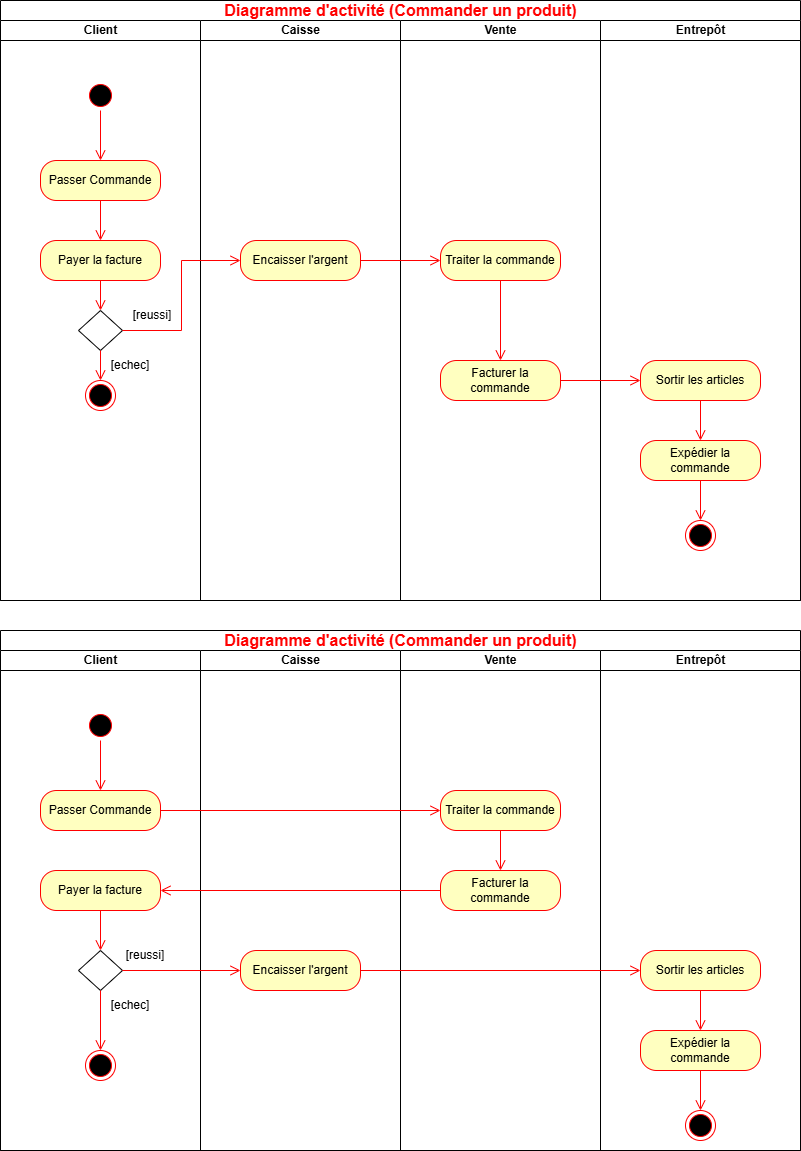

The diagram above was exported from draw.io. Its source (the exported page's mxGraphModel, read from the mxfile embedded in the PNG):
<mxGraphModel dx="864" dy="1102" grid="1" gridSize="10" guides="1" tooltips="1" connect="1" arrows="1" fold="1" page="1" pageScale="1" pageWidth="827" pageHeight="1169" math="0" shadow="0">
  <root>
    <mxCell id="0" />
    <mxCell id="1" parent="0" />
    <mxCell id="P1VySXXTBd-QQrxxytcH-57" value="&lt;font style=&quot;color: light-dark(rgb(255, 0, 0), rgb(237, 237, 237)); font-size: 16px;&quot;&gt;Diagramme d'activité (Commander un produit)&lt;/font&gt;" style="swimlane;childLayout=stackLayout;resizeParent=1;resizeParentMax=0;startSize=20;html=1;" parent="1" vertex="1">
      <mxGeometry x="14" y="10" width="800" height="600" as="geometry" />
    </mxCell>
    <mxCell id="P1VySXXTBd-QQrxxytcH-58" value="Client" style="swimlane;startSize=20;html=1;" parent="P1VySXXTBd-QQrxxytcH-57" vertex="1">
      <mxGeometry y="20" width="200" height="580" as="geometry">
        <mxRectangle y="20" width="40" height="710" as="alternateBounds" />
      </mxGeometry>
    </mxCell>
    <mxCell id="P1VySXXTBd-QQrxxytcH-73" value="" style="ellipse;html=1;shape=startState;fillColor=#000000;strokeColor=#ff0000;" parent="P1VySXXTBd-QQrxxytcH-58" vertex="1">
      <mxGeometry x="85" y="60" width="30" height="30" as="geometry" />
    </mxCell>
    <mxCell id="P1VySXXTBd-QQrxxytcH-74" value="" style="edgeStyle=orthogonalEdgeStyle;html=1;verticalAlign=bottom;endArrow=open;endSize=8;strokeColor=#ff0000;rounded=0;entryX=0.5;entryY=0;entryDx=0;entryDy=0;" parent="P1VySXXTBd-QQrxxytcH-58" source="P1VySXXTBd-QQrxxytcH-73" target="P1VySXXTBd-QQrxxytcH-75" edge="1">
      <mxGeometry relative="1" as="geometry">
        <mxPoint x="100" y="150" as="targetPoint" />
      </mxGeometry>
    </mxCell>
    <mxCell id="P1VySXXTBd-QQrxxytcH-75" value="Passer Commande" style="rounded=1;whiteSpace=wrap;html=1;arcSize=40;fontColor=#000000;fillColor=#ffffc0;strokeColor=#ff0000;" parent="P1VySXXTBd-QQrxxytcH-58" vertex="1">
      <mxGeometry x="40" y="140" width="120" height="40" as="geometry" />
    </mxCell>
    <mxCell id="P1VySXXTBd-QQrxxytcH-76" value="" style="edgeStyle=orthogonalEdgeStyle;html=1;verticalAlign=bottom;endArrow=open;endSize=8;strokeColor=#ff0000;rounded=0;entryX=0.5;entryY=0;entryDx=0;entryDy=0;" parent="P1VySXXTBd-QQrxxytcH-58" source="P1VySXXTBd-QQrxxytcH-75" target="P1VySXXTBd-QQrxxytcH-88" edge="1">
      <mxGeometry relative="1" as="geometry">
        <mxPoint x="100" y="250" as="targetPoint" />
      </mxGeometry>
    </mxCell>
    <mxCell id="P1VySXXTBd-QQrxxytcH-88" value="Payer la facture" style="rounded=1;whiteSpace=wrap;html=1;arcSize=40;fontColor=#000000;fillColor=#ffffc0;strokeColor=#ff0000;" parent="P1VySXXTBd-QQrxxytcH-58" vertex="1">
      <mxGeometry x="40" y="220" width="120" height="40" as="geometry" />
    </mxCell>
    <mxCell id="pdBEcsKps3Pjqw0BUkwO-2" value="" style="rhombus;whiteSpace=wrap;html=1;" parent="P1VySXXTBd-QQrxxytcH-58" vertex="1">
      <mxGeometry x="78" y="290" width="44" height="40" as="geometry" />
    </mxCell>
    <mxCell id="pdBEcsKps3Pjqw0BUkwO-3" value="" style="edgeStyle=orthogonalEdgeStyle;html=1;verticalAlign=bottom;endArrow=open;endSize=8;strokeColor=#ff0000;rounded=0;entryX=0.5;entryY=0;entryDx=0;entryDy=0;exitX=0.5;exitY=1;exitDx=0;exitDy=0;" parent="P1VySXXTBd-QQrxxytcH-58" source="P1VySXXTBd-QQrxxytcH-88" target="pdBEcsKps3Pjqw0BUkwO-2" edge="1">
      <mxGeometry relative="1" as="geometry">
        <mxPoint x="46" y="330" as="targetPoint" />
        <mxPoint x="46" y="290" as="sourcePoint" />
      </mxGeometry>
    </mxCell>
    <mxCell id="pdBEcsKps3Pjqw0BUkwO-1" value="" style="ellipse;html=1;shape=endState;fillColor=#000000;strokeColor=#ff0000;" parent="P1VySXXTBd-QQrxxytcH-58" vertex="1">
      <mxGeometry x="85" y="360" width="30" height="30" as="geometry" />
    </mxCell>
    <mxCell id="pdBEcsKps3Pjqw0BUkwO-4" value="" style="edgeStyle=orthogonalEdgeStyle;html=1;verticalAlign=bottom;endArrow=open;endSize=8;strokeColor=#ff0000;rounded=0;entryX=0.5;entryY=0;entryDx=0;entryDy=0;exitX=0.5;exitY=1;exitDx=0;exitDy=0;" parent="P1VySXXTBd-QQrxxytcH-58" source="pdBEcsKps3Pjqw0BUkwO-2" target="pdBEcsKps3Pjqw0BUkwO-1" edge="1">
      <mxGeometry relative="1" as="geometry">
        <mxPoint x="56" y="510" as="targetPoint" />
        <mxPoint x="56" y="450" as="sourcePoint" />
      </mxGeometry>
    </mxCell>
    <mxCell id="pdBEcsKps3Pjqw0BUkwO-5" value="[echec]" style="text;html=1;align=center;verticalAlign=middle;whiteSpace=wrap;rounded=0;" parent="P1VySXXTBd-QQrxxytcH-58" vertex="1">
      <mxGeometry x="100" y="330" width="60" height="30" as="geometry" />
    </mxCell>
    <mxCell id="pdBEcsKps3Pjqw0BUkwO-6" value="[reussi]" style="text;html=1;align=center;verticalAlign=middle;whiteSpace=wrap;rounded=0;" parent="P1VySXXTBd-QQrxxytcH-58" vertex="1">
      <mxGeometry x="122" y="280" width="60" height="30" as="geometry" />
    </mxCell>
    <mxCell id="P1VySXXTBd-QQrxxytcH-59" value="Caisse" style="swimlane;startSize=20;html=1;" parent="P1VySXXTBd-QQrxxytcH-57" vertex="1">
      <mxGeometry x="200" y="20" width="200" height="580" as="geometry" />
    </mxCell>
    <mxCell id="P1VySXXTBd-QQrxxytcH-77" value="Encaisser l'argent" style="rounded=1;whiteSpace=wrap;html=1;arcSize=40;fontColor=#000000;fillColor=#ffffc0;strokeColor=#ff0000;" parent="P1VySXXTBd-QQrxxytcH-59" vertex="1">
      <mxGeometry x="40" y="220" width="120" height="40" as="geometry" />
    </mxCell>
    <mxCell id="P1VySXXTBd-QQrxxytcH-60" value="Vente" style="swimlane;startSize=20;html=1;" parent="P1VySXXTBd-QQrxxytcH-57" vertex="1">
      <mxGeometry x="400" y="20" width="200" height="580" as="geometry" />
    </mxCell>
    <mxCell id="P1VySXXTBd-QQrxxytcH-79" value="Traiter la commande" style="rounded=1;whiteSpace=wrap;html=1;arcSize=40;fontColor=#000000;fillColor=#ffffc0;strokeColor=#ff0000;" parent="P1VySXXTBd-QQrxxytcH-60" vertex="1">
      <mxGeometry x="40" y="220" width="120" height="40" as="geometry" />
    </mxCell>
    <mxCell id="P1VySXXTBd-QQrxxytcH-80" value="" style="html=1;verticalAlign=bottom;endArrow=open;endSize=8;strokeColor=#ff0000;rounded=0;entryX=0.5;entryY=0;entryDx=0;entryDy=0;" parent="P1VySXXTBd-QQrxxytcH-60" source="P1VySXXTBd-QQrxxytcH-79" target="P1VySXXTBd-QQrxxytcH-81" edge="1">
      <mxGeometry relative="1" as="geometry">
        <mxPoint x="100" y="360" as="targetPoint" />
      </mxGeometry>
    </mxCell>
    <mxCell id="P1VySXXTBd-QQrxxytcH-81" value="Facturer la commande" style="rounded=1;whiteSpace=wrap;html=1;arcSize=40;fontColor=#000000;fillColor=#ffffc0;strokeColor=#ff0000;" parent="P1VySXXTBd-QQrxxytcH-60" vertex="1">
      <mxGeometry x="40" y="340" width="120" height="40" as="geometry" />
    </mxCell>
    <mxCell id="P1VySXXTBd-QQrxxytcH-61" value="Entrepôt" style="swimlane;startSize=20;html=1;" parent="P1VySXXTBd-QQrxxytcH-57" vertex="1">
      <mxGeometry x="600" y="20" width="200" height="580" as="geometry" />
    </mxCell>
    <mxCell id="P1VySXXTBd-QQrxxytcH-83" value="Sortir les articles" style="rounded=1;whiteSpace=wrap;html=1;arcSize=40;fontColor=#000000;fillColor=#ffffc0;strokeColor=#ff0000;" parent="P1VySXXTBd-QQrxxytcH-61" vertex="1">
      <mxGeometry x="40" y="340" width="120" height="40" as="geometry" />
    </mxCell>
    <mxCell id="P1VySXXTBd-QQrxxytcH-84" value="" style="edgeStyle=orthogonalEdgeStyle;html=1;verticalAlign=bottom;endArrow=open;endSize=8;strokeColor=#ff0000;rounded=0;entryX=0.5;entryY=0;entryDx=0;entryDy=0;" parent="P1VySXXTBd-QQrxxytcH-61" source="P1VySXXTBd-QQrxxytcH-83" target="P1VySXXTBd-QQrxxytcH-85" edge="1">
      <mxGeometry relative="1" as="geometry">
        <mxPoint x="100" y="520" as="targetPoint" />
      </mxGeometry>
    </mxCell>
    <mxCell id="P1VySXXTBd-QQrxxytcH-85" value="Expédier la commande" style="rounded=1;whiteSpace=wrap;html=1;arcSize=40;fontColor=#000000;fillColor=#ffffc0;strokeColor=#ff0000;" parent="P1VySXXTBd-QQrxxytcH-61" vertex="1">
      <mxGeometry x="40" y="420" width="120" height="40" as="geometry" />
    </mxCell>
    <mxCell id="P1VySXXTBd-QQrxxytcH-86" value="" style="edgeStyle=orthogonalEdgeStyle;html=1;verticalAlign=bottom;endArrow=open;endSize=8;strokeColor=#ff0000;rounded=0;entryX=0.5;entryY=0;entryDx=0;entryDy=0;" parent="P1VySXXTBd-QQrxxytcH-61" source="P1VySXXTBd-QQrxxytcH-85" target="P1VySXXTBd-QQrxxytcH-87" edge="1">
      <mxGeometry relative="1" as="geometry">
        <mxPoint x="100" y="625" as="targetPoint" />
      </mxGeometry>
    </mxCell>
    <mxCell id="P1VySXXTBd-QQrxxytcH-87" value="" style="ellipse;html=1;shape=endState;fillColor=#000000;strokeColor=#ff0000;" parent="P1VySXXTBd-QQrxxytcH-61" vertex="1">
      <mxGeometry x="85" y="500" width="30" height="30" as="geometry" />
    </mxCell>
    <mxCell id="P1VySXXTBd-QQrxxytcH-89" value="" style="edgeStyle=orthogonalEdgeStyle;html=1;verticalAlign=bottom;endArrow=open;endSize=8;strokeColor=#ff0000;rounded=0;entryX=0;entryY=0.5;entryDx=0;entryDy=0;exitX=1;exitY=0.5;exitDx=0;exitDy=0;" parent="P1VySXXTBd-QQrxxytcH-57" source="pdBEcsKps3Pjqw0BUkwO-2" target="P1VySXXTBd-QQrxxytcH-77" edge="1">
      <mxGeometry relative="1" as="geometry">
        <mxPoint x="100" y="380" as="targetPoint" />
      </mxGeometry>
    </mxCell>
    <mxCell id="P1VySXXTBd-QQrxxytcH-78" value="" style="edgeStyle=orthogonalEdgeStyle;html=1;verticalAlign=bottom;endArrow=open;endSize=8;strokeColor=#ff0000;rounded=0;entryX=0;entryY=0.5;entryDx=0;entryDy=0;" parent="P1VySXXTBd-QQrxxytcH-57" source="P1VySXXTBd-QQrxxytcH-77" target="P1VySXXTBd-QQrxxytcH-79" edge="1">
      <mxGeometry relative="1" as="geometry">
        <mxPoint x="300" y="340" as="targetPoint" />
      </mxGeometry>
    </mxCell>
    <mxCell id="P1VySXXTBd-QQrxxytcH-82" value="" style="edgeStyle=orthogonalEdgeStyle;html=1;verticalAlign=bottom;endArrow=open;endSize=8;strokeColor=#ff0000;rounded=0;entryX=0;entryY=0.5;entryDx=0;entryDy=0;" parent="P1VySXXTBd-QQrxxytcH-57" source="P1VySXXTBd-QQrxxytcH-81" target="P1VySXXTBd-QQrxxytcH-83" edge="1">
      <mxGeometry relative="1" as="geometry">
        <mxPoint x="500" y="540" as="targetPoint" />
      </mxGeometry>
    </mxCell>
    <mxCell id="P1VySXXTBd-QQrxxytcH-90" value="&lt;font style=&quot;color: light-dark(rgb(255, 0, 0), rgb(237, 237, 237)); font-size: 16px;&quot;&gt;Diagramme d'activité (Commander un produit)&lt;/font&gt;" style="swimlane;childLayout=stackLayout;resizeParent=1;resizeParentMax=0;startSize=20;html=1;" parent="1" vertex="1">
      <mxGeometry x="14" y="640" width="800" height="520" as="geometry" />
    </mxCell>
    <mxCell id="P1VySXXTBd-QQrxxytcH-91" value="Client" style="swimlane;startSize=20;html=1;" parent="P1VySXXTBd-QQrxxytcH-90" vertex="1">
      <mxGeometry y="20" width="200" height="500" as="geometry">
        <mxRectangle y="20" width="40" height="710" as="alternateBounds" />
      </mxGeometry>
    </mxCell>
    <mxCell id="P1VySXXTBd-QQrxxytcH-92" value="" style="ellipse;html=1;shape=startState;fillColor=#000000;strokeColor=#ff0000;" parent="P1VySXXTBd-QQrxxytcH-91" vertex="1">
      <mxGeometry x="85" y="60" width="30" height="30" as="geometry" />
    </mxCell>
    <mxCell id="P1VySXXTBd-QQrxxytcH-93" value="" style="edgeStyle=orthogonalEdgeStyle;html=1;verticalAlign=bottom;endArrow=open;endSize=8;strokeColor=#ff0000;rounded=0;entryX=0.5;entryY=0;entryDx=0;entryDy=0;" parent="P1VySXXTBd-QQrxxytcH-91" source="P1VySXXTBd-QQrxxytcH-92" target="P1VySXXTBd-QQrxxytcH-94" edge="1">
      <mxGeometry relative="1" as="geometry">
        <mxPoint x="100" y="150" as="targetPoint" />
      </mxGeometry>
    </mxCell>
    <mxCell id="P1VySXXTBd-QQrxxytcH-94" value="Passer Commande" style="rounded=1;whiteSpace=wrap;html=1;arcSize=40;fontColor=#000000;fillColor=#ffffc0;strokeColor=#ff0000;" parent="P1VySXXTBd-QQrxxytcH-91" vertex="1">
      <mxGeometry x="40" y="140" width="120" height="40" as="geometry" />
    </mxCell>
    <mxCell id="P1VySXXTBd-QQrxxytcH-96" value="Payer la facture" style="rounded=1;whiteSpace=wrap;html=1;arcSize=40;fontColor=#000000;fillColor=#ffffc0;strokeColor=#ff0000;" parent="P1VySXXTBd-QQrxxytcH-91" vertex="1">
      <mxGeometry x="40" y="220" width="120" height="40" as="geometry" />
    </mxCell>
    <mxCell id="P1VySXXTBd-QQrxxytcH-114" value="" style="rhombus;whiteSpace=wrap;html=1;" parent="P1VySXXTBd-QQrxxytcH-91" vertex="1">
      <mxGeometry x="78" y="300" width="44" height="40" as="geometry" />
    </mxCell>
    <mxCell id="P1VySXXTBd-QQrxxytcH-109" value="" style="edgeStyle=orthogonalEdgeStyle;html=1;verticalAlign=bottom;endArrow=open;endSize=8;strokeColor=#ff0000;rounded=0;entryX=0.5;entryY=0;entryDx=0;entryDy=0;exitX=0.5;exitY=1;exitDx=0;exitDy=0;" parent="P1VySXXTBd-QQrxxytcH-91" source="P1VySXXTBd-QQrxxytcH-96" target="P1VySXXTBd-QQrxxytcH-114" edge="1">
      <mxGeometry relative="1" as="geometry">
        <mxPoint x="100" y="360" as="targetPoint" />
      </mxGeometry>
    </mxCell>
    <mxCell id="P1VySXXTBd-QQrxxytcH-117" value="[reussi]" style="text;html=1;align=center;verticalAlign=middle;whiteSpace=wrap;rounded=0;" parent="P1VySXXTBd-QQrxxytcH-91" vertex="1">
      <mxGeometry x="115" y="290" width="60" height="30" as="geometry" />
    </mxCell>
    <mxCell id="P1VySXXTBd-QQrxxytcH-118" value="" style="ellipse;html=1;shape=endState;fillColor=#000000;strokeColor=#ff0000;" parent="P1VySXXTBd-QQrxxytcH-91" vertex="1">
      <mxGeometry x="85" y="400" width="30" height="30" as="geometry" />
    </mxCell>
    <mxCell id="P1VySXXTBd-QQrxxytcH-119" value="" style="edgeStyle=orthogonalEdgeStyle;html=1;verticalAlign=bottom;endArrow=open;endSize=8;strokeColor=#ff0000;rounded=0;entryX=0.5;entryY=0;entryDx=0;entryDy=0;exitX=0.5;exitY=1;exitDx=0;exitDy=0;" parent="P1VySXXTBd-QQrxxytcH-91" source="P1VySXXTBd-QQrxxytcH-114" target="P1VySXXTBd-QQrxxytcH-118" edge="1">
      <mxGeometry relative="1" as="geometry">
        <mxPoint x="156" y="460" as="targetPoint" />
        <mxPoint x="156" y="420" as="sourcePoint" />
      </mxGeometry>
    </mxCell>
    <mxCell id="P1VySXXTBd-QQrxxytcH-120" value="[echec]" style="text;html=1;align=center;verticalAlign=middle;whiteSpace=wrap;rounded=0;" parent="P1VySXXTBd-QQrxxytcH-91" vertex="1">
      <mxGeometry x="100" y="340" width="60" height="30" as="geometry" />
    </mxCell>
    <mxCell id="P1VySXXTBd-QQrxxytcH-97" value="Caisse" style="swimlane;startSize=20;html=1;" parent="P1VySXXTBd-QQrxxytcH-90" vertex="1">
      <mxGeometry x="200" y="20" width="200" height="500" as="geometry" />
    </mxCell>
    <mxCell id="P1VySXXTBd-QQrxxytcH-98" value="Encaisser l'argent" style="rounded=1;whiteSpace=wrap;html=1;arcSize=40;fontColor=#000000;fillColor=#ffffc0;strokeColor=#ff0000;" parent="P1VySXXTBd-QQrxxytcH-97" vertex="1">
      <mxGeometry x="40" y="300" width="120" height="40" as="geometry" />
    </mxCell>
    <mxCell id="P1VySXXTBd-QQrxxytcH-99" value="Vente" style="swimlane;startSize=20;html=1;" parent="P1VySXXTBd-QQrxxytcH-90" vertex="1">
      <mxGeometry x="400" y="20" width="200" height="500" as="geometry" />
    </mxCell>
    <mxCell id="P1VySXXTBd-QQrxxytcH-100" value="Traiter la commande" style="rounded=1;whiteSpace=wrap;html=1;arcSize=40;fontColor=#000000;fillColor=#ffffc0;strokeColor=#ff0000;" parent="P1VySXXTBd-QQrxxytcH-99" vertex="1">
      <mxGeometry x="40" y="140" width="120" height="40" as="geometry" />
    </mxCell>
    <mxCell id="P1VySXXTBd-QQrxxytcH-101" value="" style="html=1;verticalAlign=bottom;endArrow=open;endSize=8;strokeColor=#ff0000;rounded=0;entryX=0.5;entryY=0;entryDx=0;entryDy=0;" parent="P1VySXXTBd-QQrxxytcH-99" source="P1VySXXTBd-QQrxxytcH-100" target="P1VySXXTBd-QQrxxytcH-102" edge="1">
      <mxGeometry relative="1" as="geometry">
        <mxPoint x="100" y="360" as="targetPoint" />
      </mxGeometry>
    </mxCell>
    <mxCell id="P1VySXXTBd-QQrxxytcH-102" value="Facturer la commande" style="rounded=1;whiteSpace=wrap;html=1;arcSize=40;fontColor=#000000;fillColor=#ffffc0;strokeColor=#ff0000;" parent="P1VySXXTBd-QQrxxytcH-99" vertex="1">
      <mxGeometry x="40" y="220" width="120" height="40" as="geometry" />
    </mxCell>
    <mxCell id="P1VySXXTBd-QQrxxytcH-103" value="Entrepôt" style="swimlane;startSize=20;html=1;" parent="P1VySXXTBd-QQrxxytcH-90" vertex="1">
      <mxGeometry x="600" y="20" width="200" height="500" as="geometry" />
    </mxCell>
    <mxCell id="P1VySXXTBd-QQrxxytcH-104" value="Sortir les articles" style="rounded=1;whiteSpace=wrap;html=1;arcSize=40;fontColor=#000000;fillColor=#ffffc0;strokeColor=#ff0000;" parent="P1VySXXTBd-QQrxxytcH-103" vertex="1">
      <mxGeometry x="40" y="300" width="120" height="40" as="geometry" />
    </mxCell>
    <mxCell id="P1VySXXTBd-QQrxxytcH-105" value="" style="edgeStyle=orthogonalEdgeStyle;html=1;verticalAlign=bottom;endArrow=open;endSize=8;strokeColor=#ff0000;rounded=0;entryX=0.5;entryY=0;entryDx=0;entryDy=0;" parent="P1VySXXTBd-QQrxxytcH-103" source="P1VySXXTBd-QQrxxytcH-104" target="P1VySXXTBd-QQrxxytcH-106" edge="1">
      <mxGeometry relative="1" as="geometry">
        <mxPoint x="100" y="520" as="targetPoint" />
      </mxGeometry>
    </mxCell>
    <mxCell id="P1VySXXTBd-QQrxxytcH-106" value="Expédier la commande" style="rounded=1;whiteSpace=wrap;html=1;arcSize=40;fontColor=#000000;fillColor=#ffffc0;strokeColor=#ff0000;" parent="P1VySXXTBd-QQrxxytcH-103" vertex="1">
      <mxGeometry x="40" y="380" width="120" height="40" as="geometry" />
    </mxCell>
    <mxCell id="P1VySXXTBd-QQrxxytcH-107" value="" style="edgeStyle=orthogonalEdgeStyle;html=1;verticalAlign=bottom;endArrow=open;endSize=8;strokeColor=#ff0000;rounded=0;entryX=0.5;entryY=0;entryDx=0;entryDy=0;" parent="P1VySXXTBd-QQrxxytcH-103" source="P1VySXXTBd-QQrxxytcH-106" target="P1VySXXTBd-QQrxxytcH-108" edge="1">
      <mxGeometry relative="1" as="geometry">
        <mxPoint x="100" y="625" as="targetPoint" />
      </mxGeometry>
    </mxCell>
    <mxCell id="P1VySXXTBd-QQrxxytcH-108" value="" style="ellipse;html=1;shape=endState;fillColor=#000000;strokeColor=#ff0000;" parent="P1VySXXTBd-QQrxxytcH-103" vertex="1">
      <mxGeometry x="85" y="460" width="30" height="30" as="geometry" />
    </mxCell>
    <mxCell id="P1VySXXTBd-QQrxxytcH-110" value="" style="edgeStyle=orthogonalEdgeStyle;html=1;verticalAlign=bottom;endArrow=open;endSize=8;strokeColor=#ff0000;rounded=0;entryX=0;entryY=0.5;entryDx=0;entryDy=0;" parent="P1VySXXTBd-QQrxxytcH-90" source="P1VySXXTBd-QQrxxytcH-98" target="P1VySXXTBd-QQrxxytcH-104" edge="1">
      <mxGeometry relative="1" as="geometry">
        <mxPoint x="460" y="330" as="targetPoint" />
      </mxGeometry>
    </mxCell>
    <mxCell id="P1VySXXTBd-QQrxxytcH-111" value="" style="edgeStyle=orthogonalEdgeStyle;html=1;verticalAlign=bottom;endArrow=open;endSize=8;strokeColor=#ff0000;rounded=0;entryX=1;entryY=0.5;entryDx=0;entryDy=0;" parent="P1VySXXTBd-QQrxxytcH-90" source="P1VySXXTBd-QQrxxytcH-102" target="P1VySXXTBd-QQrxxytcH-96" edge="1">
      <mxGeometry relative="1" as="geometry">
        <mxPoint x="500" y="540" as="targetPoint" />
      </mxGeometry>
    </mxCell>
    <mxCell id="P1VySXXTBd-QQrxxytcH-95" value="" style="edgeStyle=orthogonalEdgeStyle;html=1;verticalAlign=bottom;endArrow=open;endSize=8;strokeColor=#ff0000;rounded=0;entryX=0;entryY=0.5;entryDx=0;entryDy=0;" parent="P1VySXXTBd-QQrxxytcH-90" source="P1VySXXTBd-QQrxxytcH-94" target="P1VySXXTBd-QQrxxytcH-100" edge="1">
      <mxGeometry relative="1" as="geometry">
        <mxPoint x="100" y="270" as="targetPoint" />
      </mxGeometry>
    </mxCell>
    <mxCell id="P1VySXXTBd-QQrxxytcH-116" value="" style="edgeStyle=orthogonalEdgeStyle;html=1;verticalAlign=bottom;endArrow=open;endSize=8;strokeColor=#ff0000;rounded=0;entryX=0;entryY=0.5;entryDx=0;entryDy=0;exitX=1;exitY=0.5;exitDx=0;exitDy=0;" parent="P1VySXXTBd-QQrxxytcH-90" source="P1VySXXTBd-QQrxxytcH-114" target="P1VySXXTBd-QQrxxytcH-98" edge="1">
      <mxGeometry relative="1" as="geometry">
        <mxPoint x="358" y="410" as="targetPoint" />
        <mxPoint x="78" y="410" as="sourcePoint" />
      </mxGeometry>
    </mxCell>
  </root>
</mxGraphModel>